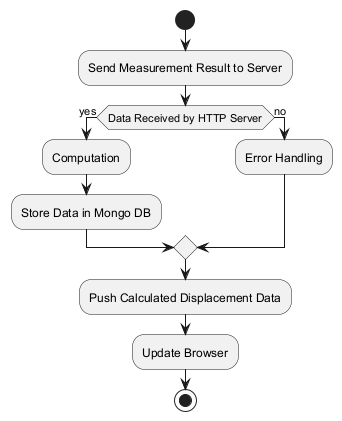

The diagram above was rendered by PlantUML. Its source (embedded in the PNG):
@startuml
start
:Send Measurement Result to Server;
if (Data Received by HTTP Server) then (yes)
  :Computation;
  :Store Data in Mongo DB;
else (no)
  :Error Handling;
endif
:Push Calculated Displacement Data;
:Update Browser;
stop
@enduml